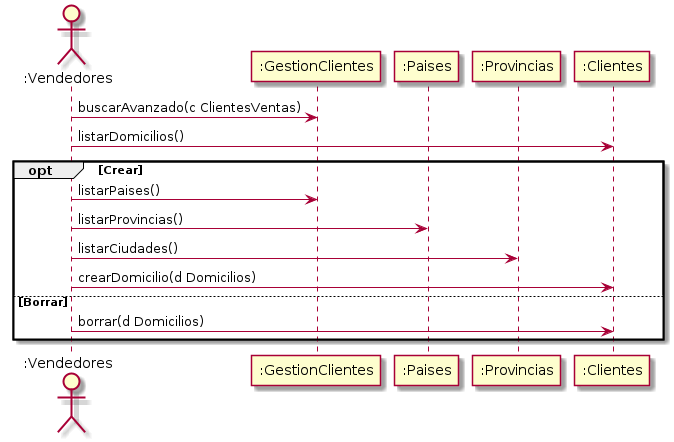

The diagram above was rendered by PlantUML. Its source (embedded in the PNG):
@startuml GestionDomicilios
    actor ":Vendedores" as Vendedores
    participant ":GestionClientes" as GestionClientes
    participant ":Paises" as Paises
    participant ":Provincias" as Provincias
    participant ":Clientes" as Clientes

    Vendedores -> GestionClientes: buscarAvanzado(c ClientesVentas)
    Vendedores -> Clientes: listarDomicilios()
    opt Crear
        Vendedores -> GestionClientes: listarPaises()
        Vendedores -> Paises: listarProvincias()
        Vendedores -> Provincias: listarCiudades()
        Vendedores -> Clientes: crearDomicilio(d Domicilios)
    else Borrar
        Vendedores -> Clientes: borrar(d Domicilios)
    end
        
@enduml